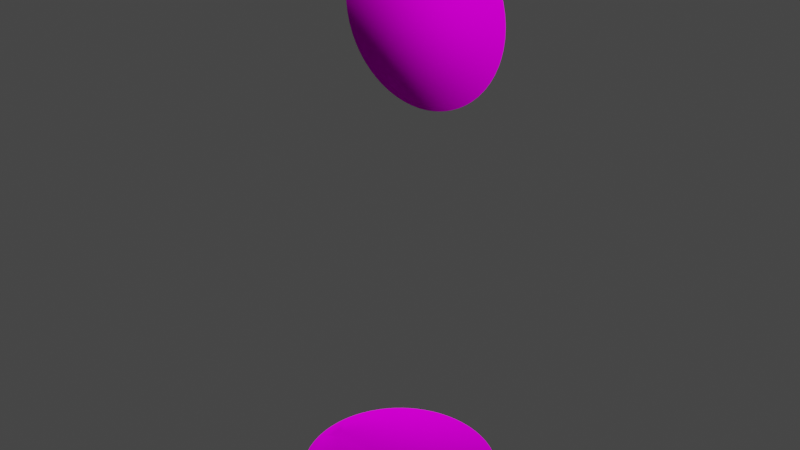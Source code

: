 # Source: link5.m.blend  (saved by Blender 3.2.14; exported with 4.5.12 LTS)
import bpy
from mathutils import Matrix  # noqa: F401  (used for matrix-valued properties, if any)

bpy.ops.wm.read_factory_settings(use_empty=True)
scene = bpy.context.scene
scene.name = 'Scene'

# ---- images (referenced by path relative to the original .blend; pixels are not part of the script)
import os
ASSET_DIR = os.environ.get("B2B_ASSET_DIR", "")  # directory of the original .blend (textures are referenced by path, not embedded)
HERE = os.path.dirname(os.path.abspath(__file__))  # packed textures are extracted next to this script under _unpacked/

def load_image(name, relpath, width, height, colorspace="sRGB"):
    """Load a texture the original file referenced (path relative to the .blend, or extracted next to this script)."""
    p = next((c for c in (os.path.join(HERE, relpath), os.path.join(ASSET_DIR, relpath)) if relpath and os.path.exists(c)), "")
    if p:
        img = bpy.data.images.load(p, check_existing=True)
        img.name = name
    else:  # same state as the original file: an image datablock whose file is absent (Cycles renders it pink)
        img = bpy.data.images.new(name, width, height)
        img.source = "FILE"
        img.filepath = "//" + (relpath or name)
    img.colorspace_settings.name = colorspace
    return img
img_colors_png_004 = load_image('colors.png.004', 'colors.png', 1024, 1024, 'sRGB')

# ---- materials (node trees are filled in below, after node groups)
mat_shell_001_001_003_002 = bpy.data.materials.new('Shell_001_001_003.002')
mat_shell_001_001_003_002.use_transparent_shadow = False
mat_shell_001_001_003_002.diffuse_color = (1.0, 1.0, 1.0, 1.0)
mat_shell_001_001_003_002.roughness = 1.0
mat_shell_001_001_003_002.specular_intensity = 0.01562
mat_part__feature_002_004_003_002 = bpy.data.materials.new('Part__Feature_002_004_003.002')
mat_part__feature_002_004_003_002.use_transparent_shadow = False
mat_part__feature_002_004_003_002.diffuse_color = (1.0, 1.0, 1.0, 1.0)
mat_part__feature_002_004_003_002.roughness = 1.0
mat_part__feature_002_004_003_002.specular_intensity = 0.01562
mat_shell001_001_001_003_002 = bpy.data.materials.new('Shell001_001_001_003.002')
mat_shell001_001_001_003_002.use_transparent_shadow = False
mat_shell001_001_001_003_002.diffuse_color = (0.25, 0.25, 0.25, 1.0)
mat_shell001_001_001_003_002.roughness = 1.0
mat_shell001_001_001_003_002.specular_intensity = 0.01562

# ---- material node trees
mat_shell_001_001_003_002.use_nodes = True; mat_shell_001_001_003_002.node_tree.nodes.clear()
_N = mat_shell_001_001_003_002.node_tree.nodes; _L = mat_shell_001_001_003_002.node_tree.links
n0 = _N.new('ShaderNodeBsdfPrincipled'); n0.name = 'Principled BSDF'; n0.location = (10, 300)
n0.distribution = 'GGX'
n0.subsurface_method = 'RANDOM_WALK_SKIN'
n0.inputs[0].default_value = (1.0, 1.0, 1.0, 1.0)
n0.inputs[2].default_value = 1.0
n0.inputs[3].default_value = 1.0
n0.inputs[13].default_value = 0.01562
n0.inputs[27].default_value = (0.0, 0.0, 0.0, 1.0)
n0.inputs[28].default_value = 1.0
n1 = _N.new('ShaderNodeOutputMaterial'); n1.name = 'Material Output'; n1.location = (300, 300)
_L.new(n0.outputs[0], n1.inputs[0])
n1.is_active_output = True
mat_part__feature_002_004_003_002.use_nodes = True; mat_part__feature_002_004_003_002.node_tree.nodes.clear()
_N = mat_part__feature_002_004_003_002.node_tree.nodes; _L = mat_part__feature_002_004_003_002.node_tree.links
n0 = _N.new('ShaderNodeBsdfPrincipled'); n0.name = 'Principled BSDF'; n0.location = (10, 300)
n0.distribution = 'GGX'
n0.subsurface_method = 'RANDOM_WALK_SKIN'
n0.inputs[2].default_value = 1.0
n0.inputs[3].default_value = 1.0
n0.inputs[13].default_value = 0.01562
n0.inputs[27].default_value = (0.0, 0.0, 0.0, 1.0)
n0.inputs[28].default_value = 1.0
n1 = _N.new('ShaderNodeOutputMaterial'); n1.name = 'Material Output'; n1.location = (300, 300)
n2 = _N.new('ShaderNodeTexImage'); n2.name = '图像纹理'; n2.location = (-300, 600)
n2.image = img_colors_png_004
_L.new(n0.outputs[0], n1.inputs[0])
_L.new(n2.outputs[0], n0.inputs[0])
n1.is_active_output = True
mat_shell001_001_001_003_002.use_nodes = True; mat_shell001_001_001_003_002.node_tree.nodes.clear()
_N = mat_shell001_001_001_003_002.node_tree.nodes; _L = mat_shell001_001_001_003_002.node_tree.links
n0 = _N.new('ShaderNodeBsdfPrincipled'); n0.name = 'Principled BSDF'; n0.location = (10, 300)
n0.distribution = 'GGX'
n0.subsurface_method = 'RANDOM_WALK_SKIN'
n0.inputs[2].default_value = 1.0
n0.inputs[3].default_value = 1.0
n0.inputs[13].default_value = 0.01562
n0.inputs[27].default_value = (0.0, 0.0, 0.0, 1.0)
n0.inputs[28].default_value = 1.0
n1 = _N.new('ShaderNodeOutputMaterial'); n1.name = 'Material Output'; n1.location = (300, 300)
n2 = _N.new('ShaderNodeTexImage'); n2.name = '图像纹理'; n2.location = (-300, 600)
n2.image = img_colors_png_004
_L.new(n0.outputs[0], n1.inputs[0])
_L.new(n2.outputs[0], n0.inputs[0])
n1.is_active_output = True

# ---- world
world_world = bpy.data.worlds.new('World'); scene.world = world_world
world_world.use_nodes = True; world_world.node_tree.nodes.clear()
_N = world_world.node_tree.nodes; _L = world_world.node_tree.links
n0 = _N.new('ShaderNodeOutputWorld'); n0.name = 'World Output'; n0.location = (300, 300)
n1 = _N.new('ShaderNodeBackground'); n1.name = 'Background'; n1.location = (10, 300)
n1.inputs[0].default_value = (0.05088, 0.05088, 0.05088, 1.0)
_L.new(n1.outputs[0], n0.inputs[0])
n0.is_active_output = True
world_world.color = (0.05088, 0.05088, 0.05088)
world_world.use_sun_shadow = False
world_world.sun_shadow_jitter_overblur = 0.0

# ---- meshes
me_node1_shell_001 = bpy.data.meshes.new('node1_Shell.001')
me_node1_shell_001.from_pydata([(-0.04571, -0.003175, -0.259), (-0.04981, -0.000579, -0.259), (-0.04552, 0.0, -0.259), (-0.0457, 0.003172, -0.259), (-0.04969, 0.003474, -0.259), (-0.04968, -0.003474, -0.259), (-0.04543, -0.002872, -0.259), (-0.04543, 0.002865, -0.259), (-0.05429, 0.008866, -0.259), (-0.05347, 0.01292, -0.259), (0.01623, -0.05257, -0.259), (0.01053, -0.05401, -0.259), (-0.0527, 0.01575, -0.259), (-0.0521, 0.01762, -0.259), (-0.05127, 0.01993, -0.259), (0.0204, -0.05108, -0.259), (-0.04975, 0.02349, -0.259), (0.02306, -0.04994, -0.259), (0.02586, -0.04856, -0.259), (-0.04682, 0.02888, -0.259), (0.02874, -0.04691, -0.259), (0.03208, -0.04469, -0.259), (-0.04349, 0.0337, -0.259), (0.03521, -0.04227, -0.259), (-0.04084, 0.03684, -0.259), (0.03799, -0.03979, -0.259), (-0.03813, 0.03965, -0.259), (0.04111, -0.03655, -0.259), (-0.03404, 0.04322, -0.259), (0.04401, -0.033, -0.259), (-0.02998, 0.04612, -0.259), (-0.0549, -0.003447, -0.259), (-0.05467, -0.006082, -0.259), (-0.05436, -0.008423, -0.259), (-0.05396, -0.01068, -0.259), (0.04634, -0.02965, -0.259), (-0.02682, 0.04804, -0.259), (0.04773, -0.02734, -0.259), (0.04949, -0.02403, -0.259), (-0.05501, -0.000411, -0.259), (-0.02155, 0.05062, -0.259), (0.05112, -0.02033, -0.259), (-0.05339, -0.01323, -0.259), (-0.01692, 0.05234, -0.259), (0.05222, -0.0173, -0.259), (0.05299, -0.01475, -0.259), (-0.0141, 0.05317, -0.259), (0.05378, -0.01158, -0.259), (-0.01106, 0.05388, -0.259), (-0.05276, -0.01555, -0.259), (-0.05149, -0.01938, -0.259), (0.05444, -0.007876, -0.259), (-0.00736, 0.05451, -0.259), (0.05479, -0.004909, -0.259), (-0.002952, 0.05494, -0.259), (0.05499, -0.00155, -0.259), (0.002141, 0.05497, -0.259), (0.05496, 0.002437, -0.259), (0.05476, 0.005207, -0.259), (0.006349, 0.05464, -0.259), (-0.04949, -0.02402, -0.259), (-0.0486, -0.02577, -0.259), (0.05438, 0.008303, -0.259), (0.009603, 0.05416, -0.259), (0.05387, 0.0111, -0.259), (0.01397, 0.05321, -0.259), (-0.05498, 0.001893, -0.259), (0.05312, 0.0143, -0.259), (-0.04599, -0.03021, -0.259), (-0.04335, -0.03386, -0.259), (-0.04161, -0.03596, -0.259), (0.0521, 0.01765, -0.259), (0.01709, 0.05228, -0.259), (0.02092, 0.05088, -0.259), (0.05095, 0.02073, -0.259), (-0.0394, -0.0384, -0.259), (-0.03522, -0.04228, -0.259), (-0.03192, -0.0448, -0.259), (-0.02895, -0.04677, -0.259), (0.04944, 0.0241, -0.259), (-0.02424, -0.04939, -0.259), (0.02417, 0.04941, -0.259), (0.04808, 0.02672, -0.259), (0.02672, 0.04807, -0.259), (-0.02012, -0.05119, -0.259), (-0.01695, -0.05233, -0.259), (-0.01418, -0.05316, -0.259), (0.0466, 0.02922, -0.259), (-0.009991, -0.0541, -0.259), (0.02913, 0.04666, -0.259), (-0.00648, -0.05463, -0.259), (-0.002357, -0.05496, -0.259), (0.001493, -0.05499, -0.259), (0.005359, -0.05475, -0.259), (0.03299, 0.04404, -0.259), (0.04459, 0.03221, -0.259), (0.04204, 0.03549, -0.259), (0.03688, 0.04081, -0.259), (-0.05474, 0.005373, -0.259), (0.0396, 0.03817, -0.259), (-0.02206, 0.0158, 0.04254), (-0.000821, 0.0158, -0.04792), (-0.01704, 0.0158, 0.04479), (-0.005534, 0.0158, -0.04759), (-0.01178, 0.0158, 0.04645), (-0.01039, 0.0158, -0.04678), (-0.006374, 0.0158, 0.0475), (-0.01566, 0.0158, -0.04529), (-0.001376, 0.0158, 0.0479), (-0.02077, 0.0158, -0.04319), (-0.0479, 0.0158, 0.0), (-0.025, 0.0158, -0.04087), (-0.02841, 0.0158, -0.03858), (-0.03213, 0.0158, -0.03556), (-0.03558, 0.0158, -0.03209), (-0.03776, 0.0158, -0.02947), (-0.03976, 0.0158, -0.02674), (-0.04196, 0.0158, -0.02314), (-0.04404, 0.0158, -0.01888), (-0.04594, 0.0158, -0.01365), (-0.04723, 0.0158, -0.008151), (-0.0478, 0.0158, -0.003313), (-0.0478, 0.0158, 0.003338), (-0.04721, 0.0158, 0.008225), (-0.04596, 0.0158, 0.01359), (-0.0441, 0.0158, 0.01877), (-0.04165, 0.0158, 0.02371), (-0.03866, 0.0158, 0.02833), (-0.03515, 0.0158, 0.03258), (-0.03118, 0.0158, 0.03639), (-0.0268, 0.0158, 0.03973), (0.02306, 0.0158, -0.04201), (0.01938, 0.0158, -0.04381), (0.002187, 0.0158, 0.04786), (0.006374, 0.0158, 0.0475), (0.01558, 0.0158, -0.04532), (0.01178, 0.0158, 0.04645), (0.01167, 0.0158, -0.04646), (0.007652, 0.0158, -0.04731), (0.01704, 0.0158, 0.04479), (0.003442, 0.0158, -0.04778), (0.02206, 0.0158, 0.04254), (0.0268, 0.0158, 0.03973), (0.03118, 0.0158, 0.03639), (0.03515, 0.0158, 0.03258), (0.03866, 0.0158, 0.02833), (0.04165, 0.0158, 0.02371), (0.0441, 0.0158, 0.01877), (0.04596, 0.0158, 0.01359), (0.04721, 0.0158, 0.008225), (0.04784, 0.0158, 0.002754), (0.04785, 0.0158, -0.002729), (0.04723, 0.0158, -0.008151), (0.04632, 0.0158, -0.0122), (0.0451, 0.0158, -0.0162), (0.04297, 0.0158, -0.02123), (0.04053, 0.0158, -0.02555), (0.03781, 0.0158, -0.02944), (0.03419, 0.0158, -0.03358), (0.0306, 0.0158, -0.03687), (0.02725, 0.0158, -0.03941)], [], [(0, 1, 2), (3, 2, 4), (0, 5, 1), (6, 0, 2), (2, 1, 4), (7, 2, 3), (8, 9, 4), (4, 9, 3), (6, 10, 11), (9, 12, 3), (12, 13, 3), (13, 14, 3), (6, 15, 10), (14, 16, 3), (6, 17, 15), (6, 18, 17), (16, 19, 3), (3, 19, 7), (6, 20, 18), (6, 21, 20), (19, 22, 7), (6, 23, 21), (22, 24, 7), (6, 25, 23), (24, 26, 7), (6, 27, 25), (26, 28, 7), (6, 29, 27), (28, 30, 7), (31, 5, 32), (32, 5, 33), (33, 5, 34), (6, 35, 29), (30, 36, 7), (6, 37, 35), (6, 38, 37), (39, 1, 31), (31, 1, 5), (36, 40, 7), (6, 41, 38), (34, 0, 42), (40, 43, 7), (6, 44, 41), (6, 45, 44), (43, 46, 7), (6, 47, 45), (5, 0, 34), (46, 48, 7), (42, 0, 49), (49, 0, 50), (6, 51, 47), (48, 52, 7), (6, 53, 51), (52, 54, 7), (6, 55, 53), (7, 55, 6), (54, 56, 7), (7, 57, 55), (7, 58, 57), (56, 59, 7), (50, 0, 60), (60, 0, 61), (7, 62, 58), (59, 63, 7), (7, 64, 62), (63, 65, 7), (66, 1, 39), (7, 67, 64), (61, 6, 68), (68, 6, 69), (69, 6, 70), (7, 71, 67), (0, 6, 61), (65, 72, 7), (72, 73, 7), (7, 74, 71), (70, 6, 75), (75, 6, 76), (76, 6, 77), (77, 6, 78), (7, 79, 74), (78, 6, 80), (73, 81, 7), (7, 82, 79), (81, 83, 7), (80, 6, 84), (84, 6, 85), (85, 6, 86), (7, 87, 82), (86, 6, 88), (83, 89, 7), (88, 6, 90), (90, 6, 91), (91, 6, 92), (92, 6, 93), (89, 94, 7), (7, 95, 87), (66, 4, 1), (7, 96, 95), (94, 97, 7), (6, 11, 93), (8, 4, 98), (7, 99, 96), (98, 4, 66), (97, 99, 7), (2, 7, 6), (153, 152, 154), (102, 106, 104), (100, 106, 102), (152, 151, 154), (119, 151, 121), (113, 111, 114), (114, 111, 115), (112, 111, 113), (154, 151, 119), (111, 109, 115), (115, 109, 116), (116, 109, 117), (100, 133, 106), (106, 133, 108), (130, 133, 100), (150, 149, 151), (109, 119, 117), (117, 119, 118), (107, 119, 109), (119, 121, 120), (103, 101, 105), (105, 101, 107), (133, 141, 134), (134, 141, 136), (136, 141, 139), (101, 140, 107), (121, 122, 110), (151, 146, 121), (121, 146, 124), (149, 146, 151), (148, 146, 149), (147, 146, 148), (124, 146, 125), (130, 142, 133), (128, 142, 130), (133, 142, 141), (125, 145, 128), (146, 145, 125), (122, 124, 123), (121, 124, 122), (145, 144, 128), (142, 144, 143), (137, 135, 138), (138, 135, 140), (128, 144, 142), (135, 131, 140), (132, 131, 135), (125, 127, 126), (159, 158, 160), (125, 128, 127), (160, 158, 131), (140, 158, 107), (131, 158, 140), (128, 130, 129), (157, 155, 158), (156, 155, 157), (155, 154, 158), (158, 154, 107), (107, 154, 119)])
me_node1_shell_001.polygons.foreach_set('use_smooth', [True] * 165)
me_node1_shell_001.polygons.foreach_set('material_index', [1, 1, 1, 1, 1, 1, 1, 1, 1, 1, 1, 1, 1, 1, 1, 1, 1, 1, 1, 1, 1, 1, 1, 1, 1, 1, 1, 1, 1, 1, 1, 1, 1, 1, 1, 1, 1, 1, 1, 1, 1, 1, 1, 1, 1, 1, 1, 1, 1, 1, 1, 1, 1, 1, 1, 1, 1, 1, 1, 1, 1, 1, 1, 1, 1, 1, 1, 1, 1, 1, 1, 1, 1, 1, 1, 1, 1, 1, 1, 1, 1, 1, 1, 1, 1, 1, 1, 1, 1, 1, 1, 1, 1, 1, 1, 1, 1, 1, 1, 1, 1, 1, 1, 1, 1, 1, 1, 1, 1, 1, 1, 1, 1, 1, 1, 1, 1, 1, 1, 1, 1, 1, 1, 1, 1, 1, 1, 1, 1, 1, 1, 1, 1, 1, 1, 1, 1, 1, 1, 1, 1, 1, 1, 1, 1, 1, 1, 1, 1, 1, 1, 1, 1, 1, 1, 1, 1, 1, 1, 1, 1, 1, 1, 1, 1])
_uv = me_node1_shell_001.uv_layers.new(name='UVMap')
_uv.uv.foreach_set('vector', [0.226, 0.2351, 0.2258, 0.2375, 0.2246, 0.2358, 0.2232, 0.2366, 0.2246, 0.2358, 0.2241, 0.2384, 0.226, 0.2351, 0.2271, 0.2368, 0.2258, 0.2375, 0.2258, 0.2351, 0.226, 0.2351, 0.2246, 0.2358, 0.2246, 0.2358, 0.2258, 0.2375, 0.2241, 0.2384, 0.2233, 0.2365, 0.2246, 0.2358, 0.2232, 0.2366, 0.2228, 0.2417, 0.2209, 0.2423, 0.2241, 0.2384, 0.2241, 0.2384, 0.2209, 0.2423, 0.2232, 0.2366, 0.2258, 0.2351, 0.2325, 0.1966, 0.2345, 0.1988, 0.2209, 0.2423, 0.2195, 0.2426, 0.2232, 0.2366, 0.2195, 0.2426, 0.2185, 0.2428, 0.2232, 0.2366, 0.2185, 0.2428, 0.2173, 0.243, 0.2232, 0.2366, 0.2258, 0.2351, 0.2309, 0.1952, 0.2325, 0.1966, 0.2173, 0.243, 0.2154, 0.2432, 0.2232, 0.2366, 0.2258, 0.2351, 0.2298, 0.1943, 0.2309, 0.1952, 0.2258, 0.2351, 0.2285, 0.1934, 0.2298, 0.1943, 0.2154, 0.2432, 0.2124, 0.2432, 0.2232, 0.2366, 0.2232, 0.2366, 0.2124, 0.2432, 0.2233, 0.2365, 0.2258, 0.2351, 0.2271, 0.1926, 0.2285, 0.1934, 0.2258, 0.2351, 0.2253, 0.1916, 0.2271, 0.1926, 0.2124, 0.2432, 0.2095, 0.2429, 0.2233, 0.2365, 0.2258, 0.2351, 0.2235, 0.1908, 0.2253, 0.1916, 0.2095, 0.2429, 0.2075, 0.2425, 0.2233, 0.2365, 0.2258, 0.2351, 0.2218, 0.1902, 0.2235, 0.1908, 0.2075, 0.2425, 0.2056, 0.242, 0.2233, 0.2365, 0.2258, 0.2351, 0.2196, 0.1896, 0.2218, 0.1902, 0.2056, 0.242, 0.2031, 0.241, 0.2233, 0.2365, 0.2258, 0.2351, 0.2174, 0.1892, 0.2196, 0.1896, 0.2031, 0.241, 0.2009, 0.24, 0.2233, 0.2365, 0.2283, 0.2391, 0.2271, 0.2368, 0.2294, 0.2383, 0.2294, 0.2383, 0.2271, 0.2368, 0.2303, 0.2377, 0.2303, 0.2377, 0.2271, 0.2368, 0.2312, 0.237, 0.2258, 0.2351, 0.2154, 0.189, 0.2174, 0.1892, 0.2009, 0.24, 0.1993, 0.239, 0.2233, 0.2365, 0.2258, 0.2351, 0.2141, 0.1889, 0.2154, 0.189, 0.2258, 0.2351, 0.2122, 0.189, 0.2141, 0.1889, 0.227, 0.2398, 0.2258, 0.2375, 0.2283, 0.2391, 0.2283, 0.2391, 0.2258, 0.2375, 0.2271, 0.2368, 0.1993, 0.239, 0.1969, 0.2374, 0.2233, 0.2365, 0.2258, 0.2351, 0.2102, 0.1891, 0.2122, 0.189, 0.2312, 0.237, 0.226, 0.2351, 0.2322, 0.2361, 0.1969, 0.2374, 0.1951, 0.2358, 0.2233, 0.2365, 0.2258, 0.2351, 0.2087, 0.1894, 0.2102, 0.1891, 0.2258, 0.2351, 0.2074, 0.1896, 0.2087, 0.1894, 0.1951, 0.2358, 0.194, 0.2347, 0.2233, 0.2365, 0.2258, 0.2351, 0.2058, 0.19, 0.2074, 0.1896, 0.2271, 0.2368, 0.226, 0.2351, 0.2312, 0.237, 0.194, 0.2347, 0.193, 0.2336, 0.2233, 0.2365, 0.2322, 0.2361, 0.226, 0.2351, 0.233, 0.2353, 0.233, 0.2353, 0.226, 0.2351, 0.2344, 0.2338, 0.2258, 0.2351, 0.204, 0.1906, 0.2058, 0.19, 0.193, 0.2336, 0.1919, 0.2321, 0.2233, 0.2365, 0.2258, 0.2351, 0.2027, 0.1912, 0.204, 0.1906, 0.1919, 0.2321, 0.1906, 0.2303, 0.2233, 0.2365, 0.2258, 0.2351, 0.2012, 0.1919, 0.2027, 0.1912, 0.2233, 0.2365, 0.2012, 0.1919, 0.2258, 0.2351, 0.1906, 0.2303, 0.1894, 0.2281, 0.2233, 0.2365, 0.2233, 0.2365, 0.1995, 0.1928, 0.2012, 0.1919, 0.2233, 0.2365, 0.1983, 0.1936, 0.1995, 0.1928, 0.1894, 0.2281, 0.1885, 0.2262, 0.2233, 0.2365, 0.2344, 0.2338, 0.226, 0.2351, 0.2359, 0.2319, 0.2359, 0.2319, 0.226, 0.2351, 0.2364, 0.2311, 0.2233, 0.2365, 0.1971, 0.1945, 0.1983, 0.1936, 0.1885, 0.2262, 0.1879, 0.2247, 0.2233, 0.2365, 0.2233, 0.2365, 0.196, 0.1953, 0.1971, 0.1945, 0.1879, 0.2247, 0.1873, 0.2226, 0.2233, 0.2365, 0.226, 0.2404, 0.2258, 0.2375, 0.227, 0.2398, 0.2233, 0.2365, 0.1948, 0.1964, 0.196, 0.1953, 0.2364, 0.2311, 0.2258, 0.2351, 0.2377, 0.2289, 0.2377, 0.2289, 0.2258, 0.2351, 0.2387, 0.2269, 0.2387, 0.2269, 0.2258, 0.2351, 0.2392, 0.2256, 0.2233, 0.2365, 0.1936, 0.1977, 0.1948, 0.1964, 0.226, 0.2351, 0.2258, 0.2351, 0.2364, 0.2311, 0.1873, 0.2226, 0.187, 0.221, 0.2233, 0.2365, 0.187, 0.221, 0.1867, 0.219, 0.2233, 0.2365, 0.2233, 0.2365, 0.1925, 0.1989, 0.1936, 0.1977, 0.2392, 0.2256, 0.2258, 0.2351, 0.2397, 0.2241, 0.2397, 0.2241, 0.2258, 0.2351, 0.2404, 0.2214, 0.2404, 0.2214, 0.2258, 0.2351, 0.2407, 0.2194, 0.2407, 0.2194, 0.2258, 0.2351, 0.2408, 0.2176, 0.2233, 0.2365, 0.1914, 0.2003, 0.1925, 0.1989, 0.2408, 0.2176, 0.2258, 0.2351, 0.2408, 0.2149, 0.1867, 0.219, 0.1865, 0.2173, 0.2233, 0.2365, 0.2233, 0.2365, 0.1906, 0.2015, 0.1914, 0.2003, 0.1865, 0.2173, 0.1865, 0.2158, 0.2233, 0.2365, 0.2408, 0.2149, 0.2258, 0.2351, 0.2406, 0.2127, 0.2406, 0.2127, 0.2258, 0.2351, 0.2404, 0.2111, 0.2404, 0.2111, 0.2258, 0.2351, 0.2401, 0.2097, 0.2233, 0.2365, 0.1899, 0.2028, 0.1906, 0.2015, 0.2401, 0.2097, 0.2258, 0.2351, 0.2395, 0.2077, 0.1865, 0.2158, 0.1865, 0.2145, 0.2233, 0.2365, 0.2395, 0.2077, 0.2258, 0.2351, 0.2388, 0.206, 0.2388, 0.206, 0.2258, 0.2351, 0.238, 0.2041, 0.238, 0.2041, 0.2258, 0.2351, 0.2371, 0.2025, 0.2371, 0.2025, 0.2258, 0.2351, 0.2361, 0.2008, 0.1865, 0.2145, 0.1867, 0.2122, 0.2233, 0.2365, 0.2233, 0.2365, 0.1891, 0.2043, 0.1899, 0.2028, 0.226, 0.2404, 0.2241, 0.2384, 0.2258, 0.2375, 0.2233, 0.2365, 0.1883, 0.2062, 0.1891, 0.2043, 0.1867, 0.2122, 0.1872, 0.2097, 0.2233, 0.2365, 0.2258, 0.2351, 0.2345, 0.1988, 0.2361, 0.2008, 0.2228, 0.2417, 0.2241, 0.2384, 0.2244, 0.2411, 0.2233, 0.2365, 0.1877, 0.2079, 0.1883, 0.2062, 0.2244, 0.2411, 0.2241, 0.2384, 0.226, 0.2404, 0.1872, 0.2097, 0.1877, 0.2079, 0.2233, 0.2365, 0.2246, 0.2358, 0.2233, 0.2365, 0.2258, 0.2351, 0.259, 0.08651, 0.257, 0.08718, 0.2609, 0.08569, 0.2268, 0.05866, 0.2261, 0.06405, 0.2263, 0.06133, 0.2277, 0.05607, 0.2261, 0.06405, 0.2268, 0.05866, 0.257, 0.08718, 0.2543, 0.0878, 0.2609, 0.08569, 0.2543, 0.04118, 0.2543, 0.0878, 0.249, 0.04085, 0.2661, 0.04671, 0.2691, 0.0499, 0.2641, 0.04521, 0.2641, 0.04521, 0.2691, 0.0499, 0.2627, 0.04429, 0.2678, 0.04836, 0.2691, 0.0499, 0.2661, 0.04671, 0.2609, 0.08569, 0.2543, 0.0878, 0.2543, 0.04118, 0.2691, 0.0499, 0.2705, 0.05185, 0.2627, 0.04429, 0.2627, 0.04429, 0.2705, 0.05185, 0.2612, 0.04347, 0.2612, 0.04347, 0.2705, 0.05185, 0.2593, 0.04259, 0.2277, 0.05607, 0.2264, 0.06826, 0.2261, 0.06405, 0.2261, 0.06405, 0.2264, 0.06826, 0.2262, 0.06652, 0.2288, 0.05359, 0.2264, 0.06826, 0.2277, 0.05607, 0.2516, 0.08811, 0.2488, 0.08811, 0.2543, 0.0878, 0.2705, 0.05185, 0.2543, 0.04118, 0.2593, 0.04259, 0.2593, 0.04259, 0.2543, 0.04118, 0.257, 0.04181, 0.2719, 0.05424, 0.2543, 0.04118, 0.2705, 0.05185, 0.2543, 0.04118, 0.249, 0.04085, 0.2515, 0.04086, 0.2736, 0.05907, 0.2741, 0.06137, 0.2729, 0.05674, 0.2729, 0.05674, 0.2741, 0.06137, 0.2719, 0.05424, 0.2264, 0.06826, 0.2302, 0.07771, 0.2268, 0.0703, 0.2268, 0.0703, 0.2302, 0.07771, 0.2277, 0.07289, 0.2277, 0.07289, 0.2302, 0.07771, 0.2288, 0.07537, 0.2741, 0.06137, 0.2742, 0.06346, 0.2719, 0.05424, 0.249, 0.04085, 0.2457, 0.04123, 0.2474, 0.04099, 0.2543, 0.0878, 0.2408, 0.08625, 0.249, 0.04085, 0.249, 0.04085, 0.2408, 0.08625, 0.2407, 0.04271, 0.2488, 0.08811, 0.2408, 0.08625, 0.2543, 0.0878, 0.2461, 0.08779, 0.2408, 0.08625, 0.2488, 0.08811, 0.2434, 0.08717, 0.2408, 0.08625, 0.2461, 0.08779, 0.2407, 0.04271, 0.2408, 0.08625, 0.2382, 0.04392, 0.2288, 0.05359, 0.2319, 0.07988, 0.2264, 0.06826, 0.2319, 0.04909, 0.2319, 0.07988, 0.2288, 0.05359, 0.2264, 0.06826, 0.2319, 0.07988, 0.2302, 0.07771, 0.2382, 0.04392, 0.2383, 0.08505, 0.2319, 0.04909, 0.2408, 0.08625, 0.2383, 0.08505, 0.2382, 0.04392, 0.2457, 0.04123, 0.2407, 0.04271, 0.2433, 0.04179, 0.249, 0.04085, 0.2407, 0.04271, 0.2457, 0.04123, 0.2383, 0.08505, 0.236, 0.08357, 0.2319, 0.04909, 0.2319, 0.07988, 0.236, 0.08357, 0.2338, 0.08184, 0.2741, 0.06757, 0.2737, 0.06956, 0.2742, 0.06556, 0.2742, 0.06556, 0.2737, 0.06956, 0.2742, 0.06346, 0.2319, 0.04909, 0.236, 0.08357, 0.2319, 0.07988, 0.2737, 0.06956, 0.2725, 0.07341, 0.2742, 0.06346, 0.2732, 0.07151, 0.2725, 0.07341, 0.2737, 0.06956, 0.2382, 0.04392, 0.2338, 0.04713, 0.2359, 0.0454, 0.2704, 0.0774, 0.2689, 0.07935, 0.2714, 0.07562, 0.2382, 0.04392, 0.2319, 0.04909, 0.2338, 0.04713, 0.2714, 0.07562, 0.2689, 0.07935, 0.2725, 0.07341, 0.2742, 0.06346, 0.2689, 0.07935, 0.2719, 0.05424, 0.2725, 0.07341, 0.2689, 0.07935, 0.2742, 0.06346, 0.2319, 0.04909, 0.2288, 0.05359, 0.2302, 0.05125, 0.2671, 0.08136, 0.2633, 0.08435, 0.2689, 0.07935, 0.2653, 0.08292, 0.2633, 0.08435, 0.2671, 0.08136, 0.2633, 0.08435, 0.2609, 0.08569, 0.2689, 0.07935, 0.2689, 0.07935, 0.2609, 0.08569, 0.2719, 0.05424, 0.2719, 0.05424, 0.2609, 0.08569, 0.2543, 0.04118])
me_node1_shell_001.materials.append(mat_shell_001_001_003_002)
me_node1_shell_001.materials.append(mat_part__feature_002_004_003_002)
me_node1_shell_001.materials.append(mat_shell001_001_001_003_002)
me_node1_shell_001.use_remesh_fix_poles = True
me_node1_shell_001.use_remesh_preserve_attributes = False
me_node1_shell_001.update()
me_node1_shell_001.normals_split_custom_set([tuple(v) for v in zip(*[iter([7.126e-06, -2.231e-05, -1.0, -7.227e-07, 0.0, -1.0, 0.000336, 1.741e-08, -1.0, 5.573e-05, 1.747e-06, -1.0, 0.000336, 1.741e-08, -1.0, 3.939e-06, 0.0, -1.0, 7.126e-06, -2.231e-05, -1.0, -2.231e-05, -9.764e-06, -1.0, -7.227e-07, 0.0, -1.0, -5.613e-06, -7.048e-06, -1.0, 7.126e-06, -2.231e-05, -1.0, 0.000336, 1.741e-08, -1.0, 0.000336, 1.741e-08, -1.0, -7.227e-07, 0.0, -1.0, 3.939e-06, 0.0, -1.0, 1.548e-05, 4.318e-07, -1.0, 0.000336, 1.741e-08, -1.0, 5.573e-05, 1.747e-06, -1.0, -0.7054, 0.1163, -0.6992, -0.6948, 0.1655, -0.6999, 3.939e-06, 0.0, -1.0, 3.939e-06, 0.0, -1.0, -0.6948, 0.1655, -0.6999, 5.573e-05, 1.747e-06, -1.0, -5.613e-06, -7.048e-06, -1.0, 0.2093, -0.6854, -0.6974, 0.1377, -0.7045, -0.6963, -0.6948, 0.1655, -0.6999, -0.6824, 0.2025, -0.7024, 5.573e-05, 1.747e-06, -1.0, -0.6824, 0.2025, -0.7024, -0.6729, 0.2282, -0.7037, 5.573e-05, 1.747e-06, -1.0, -0.6729, 0.2282, -0.7037, -0.6629, 0.2603, -0.702, 5.573e-05, 1.747e-06, -1.0, -5.613e-06, -7.048e-06, -1.0, 0.2665, -0.664, -0.6987, 0.2093, -0.6854, -0.6974, -0.6629, 0.2603, -0.702, -0.6453, 0.3083, -0.6989, 5.573e-05, 1.747e-06, -1.0, -5.613e-06, -7.048e-06, -1.0, 0.2957, -0.6547, -0.6956, 0.2665, -0.664, -0.6987, -5.613e-06, -7.048e-06, -1.0, 0.3381, -0.6284, -0.7005, 0.2957, -0.6547, -0.6956, -0.6453, 0.3083, -0.6989, -0.6092, 0.375, -0.6988, 5.573e-05, 1.747e-06, -1.0, 5.573e-05, 1.747e-06, -1.0, -0.6092, 0.375, -0.6988, 1.548e-05, 4.318e-07, -1.0, -5.613e-06, -7.048e-06, -1.0, 0.3717, -0.613, -0.6971, 0.3381, -0.6284, -0.7005, -5.613e-06, -7.048e-06, -1.0, 0.4159, -0.5797, -0.7007, 0.3717, -0.613, -0.6971, -0.6092, 0.375, -0.6988, -0.5665, 0.435, -0.6999, 1.548e-05, 4.318e-07, -1.0, -5.613e-06, -7.048e-06, -1.0, 0.4581, -0.5481, -0.6998, 0.4159, -0.5797, -0.7007, -0.5665, 0.435, -0.6999, -0.529, 0.4773, -0.7017, 1.548e-05, 4.318e-07, -1.0, -5.613e-06, -7.048e-06, -1.0, 0.493, -0.5185, -0.6986, 0.4581, -0.5481, -0.6998, -0.529, 0.4773, -0.7017, -0.4936, 0.5171, -0.6993, 1.548e-05, 4.318e-07, -1.0, -5.613e-06, -7.048e-06, -1.0, 0.5326, -0.4753, -0.7003, 0.493, -0.5185, -0.6986, -0.4936, 0.5171, -0.6993, -0.444, 0.5607, -0.6989, 1.548e-05, 4.318e-07, -1.0, -5.613e-06, -7.048e-06, -1.0, 0.5716, -0.429, -0.6994, 0.5326, -0.4753, -0.7003, -0.444, 0.5607, -0.6989, -0.3889, 0.5946, -0.7037, 1.548e-05, 4.318e-07, -1.0, -0.712, -0.0434, -0.7009, -2.231e-05, -9.764e-06, -1.0, -0.709, -0.0781, -0.7009, -0.709, -0.0781, -0.7009, -2.231e-05, -9.764e-06, -1.0, -0.7051, -0.1111, -0.7003, -0.7051, -0.1111, -0.7003, -2.231e-05, -9.764e-06, -1.0, -0.7019, -0.136, -0.6992, -5.613e-06, -7.048e-06, -1.0, 0.5998, -0.3867, -0.7005, 0.5716, -0.429, -0.6994, -0.3889, 0.5946, -0.7037, -0.3477, 0.6254, -0.6985, 1.548e-05, 4.318e-07, -1.0, -5.613e-06, -7.048e-06, -1.0, 0.6187, -0.3509, -0.703, 0.5998, -0.3867, -0.7005, -5.613e-06, -7.048e-06, -1.0, 0.6416, -0.3114, -0.701, 0.6187, -0.3509, -0.703, -0.7138, -0.007939, -0.7003, -7.227e-07, 0.0, -1.0, -0.712, -0.0434, -0.7009, -0.712, -0.0434, -0.7009, -7.227e-07, 0.0, -1.0, -2.231e-05, -9.764e-06, -1.0, -0.3477, 0.6254, -0.6985, -0.2804, 0.658, -0.6988, 1.548e-05, 4.318e-07, -1.0, -5.613e-06, -7.048e-06, -1.0, 0.6623, -0.2643, -0.701, 0.6416, -0.3114, -0.701, -0.7019, -0.136, -0.6992, 7.126e-06, -2.231e-05, -1.0, -0.6913, -0.172, -0.7019, -0.2804, 0.658, -0.6988, -0.2224, 0.6777, -0.7009, 1.548e-05, 4.318e-07, -1.0, -5.613e-06, -7.048e-06, -1.0, 0.6761, -0.2253, -0.7015, 0.6623, -0.2643, -0.701, -5.613e-06, -7.048e-06, -1.0, 0.6869, -0.19, -0.7014, 0.6761, -0.2253, -0.7015, -0.2224, 0.6777, -0.7009, -0.1814, 0.689, -0.7017, 1.548e-05, 4.318e-07, -1.0, -5.613e-06, -7.048e-06, -1.0, 0.6981, -0.1494, -0.7002, 0.6869, -0.19, -0.7014, -2.231e-05, -9.764e-06, -1.0, 7.126e-06, -2.231e-05, -1.0, -0.7019, -0.136, -0.6992, -0.1814, 0.689, -0.7017, -0.1397, 0.6983, -0.7021, 1.548e-05, 4.318e-07, -1.0, -0.6913, -0.172, -0.7019, 7.126e-06, -2.231e-05, -1.0, -0.6841, -0.2035, -0.7004, -0.6841, -0.2035, -0.7004, 7.126e-06, -2.231e-05, -1.0, -0.6699, -0.254, -0.6976, -5.613e-06, -7.048e-06, -1.0, 0.7064, -0.1034, -0.7002, 0.6981, -0.1494, -0.7002, -0.1397, 0.6983, -0.7021, -0.09308, 0.7069, -0.7011, 1.548e-05, 4.318e-07, -1.0, -5.613e-06, -7.048e-06, -1.0, 0.7105, -0.0628, -0.7009, 0.7064, -0.1034, -0.7002, -0.09308, 0.7069, -0.7011, -0.03921, 0.7143, -0.6987, 1.548e-05, 4.318e-07, -1.0, -5.613e-06, -7.048e-06, -1.0, 0.7146, -0.01864, -0.6993, 0.7105, -0.0628, -0.7009, 1.548e-05, 4.318e-07, -1.0, 0.7146, -0.01864, -0.6993, -5.613e-06, -7.048e-06, -1.0, -0.03921, 0.7143, -0.6987, 0.02618, 0.7154, -0.6983, 1.548e-05, 4.318e-07, -1.0, 1.548e-05, 4.318e-07, -1.0, 0.7143, 0.02922, -0.6992, 0.7146, -0.01864, -0.6993, 1.548e-05, 4.318e-07, -1.0, 0.7099, 0.06833, -0.701, 0.7143, 0.02922, -0.6992, 0.02618, 0.7154, -0.6983, 0.08035, 0.7063, -0.7034, 1.548e-05, 4.318e-07, -1.0, -0.6699, -0.254, -0.6976, 7.126e-06, -2.231e-05, -1.0, -0.6483, -0.3168, -0.6923, -0.6483, -0.3168, -0.6923, 7.126e-06, -2.231e-05, -1.0, -0.6289, -0.3373, -0.7006, 1.548e-05, 4.318e-07, -1.0, 0.7059, 0.1071, -0.7002, 0.7099, 0.06833, -0.701, 0.08035, 0.7063, -0.7034, 0.1268, 0.7007, -0.7021, 1.548e-05, 4.318e-07, -1.0, 1.548e-05, 4.318e-07, -1.0, 0.6977, 0.145, -0.7015, 0.7059, 0.1071, -0.7002, 0.1268, 0.7007, -0.7021, 0.1794, 0.6913, -0.7, 1.548e-05, 4.318e-07, -1.0, -0.7136, 0.02677, -0.7, -7.227e-07, 0.0, -1.0, -0.7138, -0.007939, -0.7003, 1.548e-05, 4.318e-07, -1.0, 0.6893, 0.1855, -0.7003, 0.6977, 0.145, -0.7015, -0.6289, -0.3373, -0.7006, -5.613e-06, -7.048e-06, -1.0, -0.5987, -0.3913, -0.6989, -0.5987, -0.3913, -0.6989, -5.613e-06, -7.048e-06, -1.0, -0.5622, -0.438, -0.7014, -0.5622, -0.438, -0.7014, -5.613e-06, -7.048e-06, -1.0, -0.5384, -0.4647, -0.703, 1.548e-05, 4.318e-07, -1.0, 0.6752, 0.2281, -0.7015, 0.6893, 0.1855, -0.7003, 7.126e-06, -2.231e-05, -1.0, -5.613e-06, -7.048e-06, -1.0, -0.6289, -0.3373, -0.7006, 0.1794, 0.6913, -0.7, 0.2236, 0.6752, -0.7029, 1.548e-05, 4.318e-07, -1.0, 0.2236, 0.6752, -0.7029, 0.2695, 0.6592, -0.702, 1.548e-05, 4.318e-07, -1.0, 1.548e-05, 4.318e-07, -1.0, 0.6597, 0.2703, -0.7013, 0.6752, 0.2281, -0.7015, -0.5384, -0.4647, -0.703, -5.613e-06, -7.048e-06, -1.0, -0.51, -0.5013, -0.699, -0.51, -0.5013, -0.699, -5.613e-06, -7.048e-06, -1.0, -0.4598, -0.5488, -0.6982, -0.4598, -0.5488, -0.6982, -5.613e-06, -7.048e-06, -1.0, -0.4136, -0.5796, -0.7021, -0.4136, -0.5796, -0.7021, -5.613e-06, -7.048e-06, -1.0, -0.3743, -0.6102, -0.6982, 1.548e-05, 4.318e-07, -1.0, 0.6399, 0.3093, -0.7035, 0.6597, 0.2703, -0.7013, -0.3743, -0.6102, -0.6982, -5.613e-06, -7.048e-06, -1.0, -0.3163, -0.6413, -0.6991, 0.2695, 0.6592, -0.702, 0.312, 0.6396, -0.7025, 1.548e-05, 4.318e-07, -1.0, 1.548e-05, 4.318e-07, -1.0, 0.6213, 0.3468, -0.7026, 0.6399, 0.3093, -0.7035, 0.312, 0.6396, -0.7025, 0.3441, 0.6197, -0.7054, 1.548e-05, 4.318e-07, -1.0, -0.3163, -0.6413, -0.6991, -5.613e-06, -7.048e-06, -1.0, -0.2611, -0.6642, -0.7005, -0.2611, -0.6642, -0.7005, -5.613e-06, -7.048e-06, -1.0, -0.223, -0.6776, -0.7008, -0.223, -0.6776, -0.7008, -5.613e-06, -7.048e-06, -1.0, -0.1798, -0.6914, -0.6998, 1.548e-05, 4.318e-07, -1.0, 0.6038, 0.3787, -0.7015, 0.6213, 0.3468, -0.7026, -0.1798, -0.6914, -0.6998, -5.613e-06, -7.048e-06, -1.0, -0.1323, -0.7035, -0.6983, 0.3441, 0.6197, -0.7054, 0.3791, 0.6011, -0.7036, 1.548e-05, 4.318e-07, -1.0, -0.1323, -0.7035, -0.6983, -5.613e-06, -7.048e-06, -1.0, -0.08234, -0.7107, -0.6986, -0.08234, -0.7107, -0.6986, -5.613e-06, -7.048e-06, -1.0, -0.03162, -0.7151, -0.6983, -0.03162, -0.7151, -0.6983, -5.613e-06, -7.048e-06, -1.0, 0.0203, -0.7141, -0.6997, 0.0203, -0.7141, -0.6997, -5.613e-06, -7.048e-06, -1.0, 0.07082, -0.7116, -0.699, 0.3791, 0.6011, -0.7036, 0.4313, 0.5727, -0.6971, 1.548e-05, 4.318e-07, -1.0, 1.548e-05, 4.318e-07, -1.0, 0.5763, 0.4178, -0.7024, 0.6038, 0.3787, -0.7015, -0.7136, 0.02677, -0.7, 3.939e-06, 0.0, -1.0, -7.227e-07, 0.0, -1.0, 1.548e-05, 4.318e-07, -1.0, 0.5467, 0.4579, -0.701, 0.5763, 0.4178, -0.7024, 0.4313, 0.5727, -0.6971, 0.477, 0.5295, -0.7015, 1.548e-05, 4.318e-07, -1.0, -5.613e-06, -7.048e-06, -1.0, 0.1377, -0.7045, -0.6963, 0.07082, -0.7116, -0.699, -0.7054, 0.1163, -0.6992, 3.939e-06, 0.0, -1.0, -0.7102, 0.07002, -0.7005, 1.548e-05, 4.318e-07, -1.0, 0.511, 0.494, -0.7034, 0.5467, 0.4579, -0.701, -0.7102, 0.07002, -0.7005, 3.939e-06, 0.0, -1.0, -0.7136, 0.02677, -0.7, 0.477, 0.5295, -0.7015, 0.511, 0.494, -0.7034, 1.548e-05, 4.318e-07, -1.0, 0.000336, 1.741e-08, -1.0, 1.548e-05, 4.318e-07, -1.0, -5.613e-06, -7.048e-06, -1.0, 0.6919, -0.6987, -0.1821, 0.7084, -0.6956, -0.1191, 0.6752, -0.6955, -0.2457, -0.2557, -0.6946, 0.6724, -0.09687, -0.695, 0.7125, -0.1768, -0.6946, 0.6973, -0.3312, -0.6946, 0.6386, -0.09687, -0.695, 0.7125, -0.2557, -0.6946, 0.6724, 0.7084, -0.6956, -0.1191, 0.7181, -0.6948, -0.04088, 0.6752, -0.6955, -0.2457, -0.6899, -0.6942, -0.2051, 0.7181, -0.6948, -0.04088, -0.7143, -0.6977, -0.05356, -0.4817, -0.6958, -0.5328, -0.3725, -0.6975, -0.6122, -0.5296, -0.6978, -0.4824, -0.5296, -0.6978, -0.4824, -0.3725, -0.6975, -0.6122, -0.5629, -0.7, -0.4394, -0.4262, -0.6975, -0.5761, -0.3725, -0.6975, -0.6122, -0.4817, -0.6958, -0.5328, 0.6752, -0.6955, -0.2457, 0.7181, -0.6948, -0.04088, -0.6899, -0.6942, -0.2051, -0.3725, -0.6975, -0.6122, -0.3098, -0.6953, -0.6485, -0.5629, -0.7, -0.4394, -0.5629, -0.7, -0.4394, -0.3098, -0.6953, -0.6485, -0.595, -0.6984, -0.3978, -0.595, -0.6984, -0.3978, -0.3098, -0.6953, -0.6485, -0.6286, -0.6971, -0.345, -0.3312, -0.6946, 0.6386, 0.03447, -0.699, 0.7142, -0.09687, -0.695, 0.7125, -0.09687, -0.695, 0.7125, 0.03447, -0.699, 0.7142, -0.02433, -0.6972, 0.7165, -0.4023, -0.6946, 0.5964, 0.03447, -0.699, 0.7142, -0.3312, -0.6946, 0.6386, 0.7181, -0.6947, 0.04139, 0.7088, -0.6946, 0.1234, 0.7181, -0.6948, -0.04088, -0.3098, -0.6953, -0.6485, -0.6899, -0.6942, -0.2051, -0.6286, -0.6971, -0.345, -0.6286, -0.6971, -0.345, -0.6899, -0.6942, -0.2051, -0.6612, -0.6956, -0.2809, -0.235, -0.6949, -0.6797, -0.6899, -0.6942, -0.2051, -0.3098, -0.6953, -0.6485, -0.6899, -0.6942, -0.2051, -0.7143, -0.6977, -0.05356, -0.7081, -0.6951, -0.1242, -0.08379, -0.6967, -0.7125, -0.01316, -0.6965, -0.7175, -0.157, -0.6954, -0.7013, -0.157, -0.6954, -0.7013, -0.01316, -0.6965, -0.7175, -0.235, -0.6949, -0.6797, 0.03447, -0.699, 0.7142, 0.3311, -0.6946, 0.6387, 0.09877, -0.6955, 0.7117, 0.09877, -0.6955, 0.7117, 0.3311, -0.6946, 0.6387, 0.1768, -0.6946, 0.6973, 0.1768, -0.6946, 0.6973, 0.3311, -0.6946, 0.6387, 0.2557, -0.6945, 0.6725, -0.01316, -0.6965, -0.7175, 0.05127, -0.6985, -0.7138, -0.235, -0.6949, -0.6797, -0.7143, -0.6977, -0.05356, -0.7144, -0.6976, 0.05409, -0.714, -0.7001, -8.695e-05, 0.7181, -0.6948, -0.04088, 0.6252, -0.6946, 0.3559, -0.7143, -0.6977, -0.05356, -0.7143, -0.6977, -0.05356, 0.6252, -0.6946, 0.3559, -0.6899, -0.6946, 0.2039, 0.7088, -0.6946, 0.1234, 0.6252, -0.6946, 0.3559, 0.7181, -0.6948, -0.04088, 0.6898, -0.6946, 0.2039, 0.6252, -0.6946, 0.3559, 0.7088, -0.6946, 0.1234, 0.6619, -0.6946, 0.2817, 0.6252, -0.6946, 0.3559, 0.6898, -0.6946, 0.2039, -0.6899, -0.6946, 0.2039, 0.6252, -0.6946, 0.3559, -0.6619, -0.6946, 0.2817, -0.4023, -0.6946, 0.5964, 0.4022, -0.6947, 0.5964, 0.03447, -0.699, 0.7142, -0.5277, -0.6946, 0.489, 0.4022, -0.6947, 0.5964, -0.4023, -0.6946, 0.5964, 0.03447, -0.699, 0.7142, 0.4022, -0.6947, 0.5964, 0.3311, -0.6946, 0.6387, -0.6619, -0.6946, 0.2817, 0.5803, -0.6946, 0.4252, -0.5277, -0.6946, 0.489, 0.6252, -0.6946, 0.3559, 0.5803, -0.6946, 0.4252, -0.6619, -0.6946, 0.2817, -0.7144, -0.6976, 0.05409, -0.6899, -0.6946, 0.2039, -0.7081, -0.695, 0.1249, -0.7143, -0.6977, -0.05356, -0.6899, -0.6946, 0.2039, -0.7144, -0.6976, 0.05409, 0.5803, -0.6946, 0.4252, 0.5276, -0.6946, 0.489, -0.5277, -0.6946, 0.489, 0.4022, -0.6947, 0.5964, 0.5276, -0.6946, 0.489, 0.4681, -0.6946, 0.5463, 0.1741, -0.699, -0.6936, 0.2333, -0.6969, -0.6782, 0.1141, -0.6968, -0.7081, 0.1141, -0.6968, -0.7081, 0.2333, -0.6969, -0.6782, 0.05127, -0.6985, -0.7138, -0.5277, -0.6946, 0.489, 0.5276, -0.6946, 0.489, 0.4022, -0.6947, 0.5964, 0.2333, -0.6969, -0.6782, 0.3473, -0.6963, -0.6282, 0.05127, -0.6985, -0.7138, 0.2894, -0.6989, -0.654, 0.3473, -0.6963, -0.6282, 0.2333, -0.6969, -0.6782, -0.6619, -0.6946, 0.2817, -0.5802, -0.6946, 0.4252, -0.6252, -0.6946, 0.3559, 0.4591, -0.6973, -0.5504, 0.5138, -0.6952, -0.5027, 0.4064, -0.6969, -0.5909, -0.6619, -0.6946, 0.2817, -0.5277, -0.6946, 0.489, -0.5802, -0.6946, 0.4252, 0.4064, -0.6969, -0.5909, 0.5138, -0.6952, -0.5027, 0.3473, -0.6963, -0.6282, 0.05127, -0.6985, -0.7138, 0.5138, -0.6952, -0.5027, -0.235, -0.6949, -0.6797, 0.3473, -0.6963, -0.6282, 0.5138, -0.6952, -0.5027, 0.05127, -0.6985, -0.7138, -0.5277, -0.6946, 0.489, -0.4023, -0.6946, 0.5964, -0.4681, -0.6946, 0.5463, 0.5658, -0.6956, -0.4427, 0.645, -0.6951, -0.3176, 0.5138, -0.6952, -0.5027, 0.6071, -0.6968, -0.3819, 0.645, -0.6951, -0.3176, 0.5658, -0.6956, -0.4427, 0.645, -0.6951, -0.3176, 0.6752, -0.6955, -0.2457, 0.5138, -0.6952, -0.5027, 0.5138, -0.6952, -0.5027, 0.6752, -0.6955, -0.2457, -0.235, -0.6949, -0.6797, -0.235, -0.6949, -0.6797, 0.6752, -0.6955, -0.2457, -0.6899, -0.6942, -0.2051])] * 3)])

# ---- objects
ob_link5 = bpy.data.objects.new('link5', me_node1_shell_001)

# ---- transforms, parenting, visibility, modifiers, constraints
ob_link5.location = (0.0, 0.0, 0.0)

# ---- collection membership
scene.collection.objects.link(ob_link5)

# ---- scene / render settings (as saved in the file)
scene.frame_start = 1; scene.frame_end = 250; scene.frame_set(147)
scene.render.engine = 'BLENDER_EEVEE_NEXT'
scene.cycles.sampling_pattern = 'TABULATED_SOBOL'
scene.cycles.use_light_tree = False
scene.view_settings.view_transform = 'Filmic'
bpy.context.view_layer.update()

# ---- added for rendering (the .blend has no active camera and no usable light): camera, sun
cam_auto = bpy.data.cameras.new('AutoCamera')
cam_auto.lens = 50.0
cam_auto.sensor_width = 36.0
cam_auto.clip_end = 1000.0
ob_auto_camera = bpy.data.objects.new('AutoCamera', cam_auto)
scene.collection.objects.link(ob_auto_camera)
ob_auto_camera.location = (0.31832, -0.382003, 0.149111)
ob_auto_camera.rotation_euler = (1.09748, -7.21219e-08, 0.694738)
scene.camera = ob_auto_camera
light_auto_sun = bpy.data.lights.new('AutoSun', 'SUN')
light_auto_sun.energy = 3.0
light_auto_sun.angle = 0.0523599
ob_auto_sun = bpy.data.objects.new('AutoSun', light_auto_sun)
scene.collection.objects.link(ob_auto_sun)
ob_auto_sun.rotation_euler = (0.872665, 0.174533, 0.523599)
bpy.context.view_layer.update()
